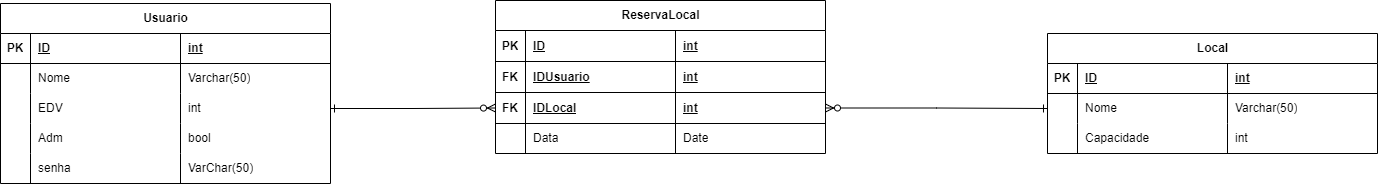

The diagram above was exported from draw.io. Its source (the exported page's mxGraphModel, read from the mxfile embedded in the PNG):
<mxGraphModel dx="1834" dy="372" grid="0" gridSize="10" guides="1" tooltips="1" connect="1" arrows="1" fold="1" page="0" pageScale="1" pageWidth="827" pageHeight="1169" math="0" shadow="0">
  <root>
    <mxCell id="0" />
    <mxCell id="1" parent="0" />
    <mxCell id="MUjLjhJRcazhIHD3Tneg-6" value="Usuario" style="shape=table;startSize=30;container=1;collapsible=1;childLayout=tableLayout;fixedRows=1;rowLines=0;fontStyle=1;align=center;resizeLast=1;html=1;fillColor=default;" vertex="1" parent="1">
      <mxGeometry x="-316" y="507" width="330" height="180" as="geometry" />
    </mxCell>
    <mxCell id="MUjLjhJRcazhIHD3Tneg-7" value="" style="shape=tableRow;horizontal=0;startSize=0;swimlaneHead=0;swimlaneBody=0;fillColor=none;collapsible=0;dropTarget=0;points=[[0,0.5],[1,0.5]];portConstraint=eastwest;top=0;left=0;right=0;bottom=1;" vertex="1" parent="MUjLjhJRcazhIHD3Tneg-6">
      <mxGeometry y="30" width="330" height="30" as="geometry" />
    </mxCell>
    <mxCell id="MUjLjhJRcazhIHD3Tneg-8" value="PK" style="shape=partialRectangle;connectable=0;fillColor=none;top=0;left=0;bottom=0;right=0;fontStyle=1;overflow=hidden;whiteSpace=wrap;html=1;" vertex="1" parent="MUjLjhJRcazhIHD3Tneg-7">
      <mxGeometry width="30" height="30" as="geometry">
        <mxRectangle width="30" height="30" as="alternateBounds" />
      </mxGeometry>
    </mxCell>
    <mxCell id="MUjLjhJRcazhIHD3Tneg-9" value="ID" style="shape=partialRectangle;connectable=0;fillColor=none;top=0;left=0;bottom=0;right=0;align=left;spacingLeft=6;fontStyle=5;overflow=hidden;whiteSpace=wrap;html=1;" vertex="1" parent="MUjLjhJRcazhIHD3Tneg-7">
      <mxGeometry x="30" width="150" height="30" as="geometry">
        <mxRectangle width="150" height="30" as="alternateBounds" />
      </mxGeometry>
    </mxCell>
    <mxCell id="MUjLjhJRcazhIHD3Tneg-22" value="int" style="shape=partialRectangle;connectable=0;fillColor=none;top=0;left=0;bottom=0;right=0;align=left;spacingLeft=6;fontStyle=5;overflow=hidden;whiteSpace=wrap;html=1;" vertex="1" parent="MUjLjhJRcazhIHD3Tneg-7">
      <mxGeometry x="180" width="150" height="30" as="geometry">
        <mxRectangle width="150" height="30" as="alternateBounds" />
      </mxGeometry>
    </mxCell>
    <mxCell id="MUjLjhJRcazhIHD3Tneg-10" value="" style="shape=tableRow;horizontal=0;startSize=0;swimlaneHead=0;swimlaneBody=0;fillColor=none;collapsible=0;dropTarget=0;points=[[0,0.5],[1,0.5]];portConstraint=eastwest;top=0;left=0;right=0;bottom=0;" vertex="1" parent="MUjLjhJRcazhIHD3Tneg-6">
      <mxGeometry y="60" width="330" height="30" as="geometry" />
    </mxCell>
    <mxCell id="MUjLjhJRcazhIHD3Tneg-11" value="" style="shape=partialRectangle;connectable=0;fillColor=none;top=0;left=0;bottom=0;right=0;editable=1;overflow=hidden;whiteSpace=wrap;html=1;" vertex="1" parent="MUjLjhJRcazhIHD3Tneg-10">
      <mxGeometry width="30" height="30" as="geometry">
        <mxRectangle width="30" height="30" as="alternateBounds" />
      </mxGeometry>
    </mxCell>
    <mxCell id="MUjLjhJRcazhIHD3Tneg-12" value="Nome" style="shape=partialRectangle;connectable=0;fillColor=none;top=0;left=0;bottom=0;right=0;align=left;spacingLeft=6;overflow=hidden;whiteSpace=wrap;html=1;" vertex="1" parent="MUjLjhJRcazhIHD3Tneg-10">
      <mxGeometry x="30" width="150" height="30" as="geometry">
        <mxRectangle width="150" height="30" as="alternateBounds" />
      </mxGeometry>
    </mxCell>
    <mxCell id="MUjLjhJRcazhIHD3Tneg-23" value="Varchar(50)" style="shape=partialRectangle;connectable=0;fillColor=none;top=0;left=0;bottom=0;right=0;align=left;spacingLeft=6;overflow=hidden;whiteSpace=wrap;html=1;" vertex="1" parent="MUjLjhJRcazhIHD3Tneg-10">
      <mxGeometry x="180" width="150" height="30" as="geometry">
        <mxRectangle width="150" height="30" as="alternateBounds" />
      </mxGeometry>
    </mxCell>
    <mxCell id="MUjLjhJRcazhIHD3Tneg-13" value="" style="shape=tableRow;horizontal=0;startSize=0;swimlaneHead=0;swimlaneBody=0;fillColor=none;collapsible=0;dropTarget=0;points=[[0,0.5],[1,0.5]];portConstraint=eastwest;top=0;left=0;right=0;bottom=0;" vertex="1" parent="MUjLjhJRcazhIHD3Tneg-6">
      <mxGeometry y="90" width="330" height="30" as="geometry" />
    </mxCell>
    <mxCell id="MUjLjhJRcazhIHD3Tneg-14" value="" style="shape=partialRectangle;connectable=0;fillColor=none;top=0;left=0;bottom=0;right=0;editable=1;overflow=hidden;whiteSpace=wrap;html=1;" vertex="1" parent="MUjLjhJRcazhIHD3Tneg-13">
      <mxGeometry width="30" height="30" as="geometry">
        <mxRectangle width="30" height="30" as="alternateBounds" />
      </mxGeometry>
    </mxCell>
    <mxCell id="MUjLjhJRcazhIHD3Tneg-15" value="EDV" style="shape=partialRectangle;connectable=0;fillColor=none;top=0;left=0;bottom=0;right=0;align=left;spacingLeft=6;overflow=hidden;whiteSpace=wrap;html=1;" vertex="1" parent="MUjLjhJRcazhIHD3Tneg-13">
      <mxGeometry x="30" width="150" height="30" as="geometry">
        <mxRectangle width="150" height="30" as="alternateBounds" />
      </mxGeometry>
    </mxCell>
    <mxCell id="MUjLjhJRcazhIHD3Tneg-24" value="int" style="shape=partialRectangle;connectable=0;fillColor=none;top=0;left=0;bottom=0;right=0;align=left;spacingLeft=6;overflow=hidden;whiteSpace=wrap;html=1;" vertex="1" parent="MUjLjhJRcazhIHD3Tneg-13">
      <mxGeometry x="180" width="150" height="30" as="geometry">
        <mxRectangle width="150" height="30" as="alternateBounds" />
      </mxGeometry>
    </mxCell>
    <mxCell id="MUjLjhJRcazhIHD3Tneg-16" value="" style="shape=tableRow;horizontal=0;startSize=0;swimlaneHead=0;swimlaneBody=0;fillColor=none;collapsible=0;dropTarget=0;points=[[0,0.5],[1,0.5]];portConstraint=eastwest;top=0;left=0;right=0;bottom=0;" vertex="1" parent="MUjLjhJRcazhIHD3Tneg-6">
      <mxGeometry y="120" width="330" height="30" as="geometry" />
    </mxCell>
    <mxCell id="MUjLjhJRcazhIHD3Tneg-17" value="" style="shape=partialRectangle;connectable=0;fillColor=none;top=0;left=0;bottom=0;right=0;editable=1;overflow=hidden;whiteSpace=wrap;html=1;" vertex="1" parent="MUjLjhJRcazhIHD3Tneg-16">
      <mxGeometry width="30" height="30" as="geometry">
        <mxRectangle width="30" height="30" as="alternateBounds" />
      </mxGeometry>
    </mxCell>
    <mxCell id="MUjLjhJRcazhIHD3Tneg-18" value="Adm" style="shape=partialRectangle;connectable=0;fillColor=none;top=0;left=0;bottom=0;right=0;align=left;spacingLeft=6;overflow=hidden;whiteSpace=wrap;html=1;" vertex="1" parent="MUjLjhJRcazhIHD3Tneg-16">
      <mxGeometry x="30" width="150" height="30" as="geometry">
        <mxRectangle width="150" height="30" as="alternateBounds" />
      </mxGeometry>
    </mxCell>
    <mxCell id="MUjLjhJRcazhIHD3Tneg-25" value="bool" style="shape=partialRectangle;connectable=0;fillColor=none;top=0;left=0;bottom=0;right=0;align=left;spacingLeft=6;overflow=hidden;whiteSpace=wrap;html=1;" vertex="1" parent="MUjLjhJRcazhIHD3Tneg-16">
      <mxGeometry x="180" width="150" height="30" as="geometry">
        <mxRectangle width="150" height="30" as="alternateBounds" />
      </mxGeometry>
    </mxCell>
    <mxCell id="MUjLjhJRcazhIHD3Tneg-74" style="shape=tableRow;horizontal=0;startSize=0;swimlaneHead=0;swimlaneBody=0;fillColor=none;collapsible=0;dropTarget=0;points=[[0,0.5],[1,0.5]];portConstraint=eastwest;top=0;left=0;right=0;bottom=0;" vertex="1" parent="MUjLjhJRcazhIHD3Tneg-6">
      <mxGeometry y="150" width="330" height="30" as="geometry" />
    </mxCell>
    <mxCell id="MUjLjhJRcazhIHD3Tneg-75" style="shape=partialRectangle;connectable=0;fillColor=none;top=0;left=0;bottom=0;right=0;editable=1;overflow=hidden;whiteSpace=wrap;html=1;" vertex="1" parent="MUjLjhJRcazhIHD3Tneg-74">
      <mxGeometry width="30" height="30" as="geometry">
        <mxRectangle width="30" height="30" as="alternateBounds" />
      </mxGeometry>
    </mxCell>
    <mxCell id="MUjLjhJRcazhIHD3Tneg-76" value="senha" style="shape=partialRectangle;connectable=0;fillColor=none;top=0;left=0;bottom=0;right=0;align=left;spacingLeft=6;overflow=hidden;whiteSpace=wrap;html=1;" vertex="1" parent="MUjLjhJRcazhIHD3Tneg-74">
      <mxGeometry x="30" width="150" height="30" as="geometry">
        <mxRectangle width="150" height="30" as="alternateBounds" />
      </mxGeometry>
    </mxCell>
    <mxCell id="MUjLjhJRcazhIHD3Tneg-77" value="VarChar(50)" style="shape=partialRectangle;connectable=0;fillColor=none;top=0;left=0;bottom=0;right=0;align=left;spacingLeft=6;overflow=hidden;whiteSpace=wrap;html=1;" vertex="1" parent="MUjLjhJRcazhIHD3Tneg-74">
      <mxGeometry x="180" width="150" height="30" as="geometry">
        <mxRectangle width="150" height="30" as="alternateBounds" />
      </mxGeometry>
    </mxCell>
    <mxCell id="MUjLjhJRcazhIHD3Tneg-27" value="Local" style="shape=table;startSize=30;container=1;collapsible=1;childLayout=tableLayout;fixedRows=1;rowLines=0;fontStyle=1;align=center;resizeLast=1;html=1;" vertex="1" parent="1">
      <mxGeometry x="731" y="537" width="330" height="120" as="geometry" />
    </mxCell>
    <mxCell id="MUjLjhJRcazhIHD3Tneg-28" value="" style="shape=tableRow;horizontal=0;startSize=0;swimlaneHead=0;swimlaneBody=0;fillColor=none;collapsible=0;dropTarget=0;points=[[0,0.5],[1,0.5]];portConstraint=eastwest;top=0;left=0;right=0;bottom=1;" vertex="1" parent="MUjLjhJRcazhIHD3Tneg-27">
      <mxGeometry y="30" width="330" height="30" as="geometry" />
    </mxCell>
    <mxCell id="MUjLjhJRcazhIHD3Tneg-29" value="PK" style="shape=partialRectangle;connectable=0;fillColor=none;top=0;left=0;bottom=0;right=0;fontStyle=1;overflow=hidden;whiteSpace=wrap;html=1;" vertex="1" parent="MUjLjhJRcazhIHD3Tneg-28">
      <mxGeometry width="30" height="30" as="geometry">
        <mxRectangle width="30" height="30" as="alternateBounds" />
      </mxGeometry>
    </mxCell>
    <mxCell id="MUjLjhJRcazhIHD3Tneg-30" value="ID" style="shape=partialRectangle;connectable=0;fillColor=none;top=0;left=0;bottom=0;right=0;align=left;spacingLeft=6;fontStyle=5;overflow=hidden;whiteSpace=wrap;html=1;" vertex="1" parent="MUjLjhJRcazhIHD3Tneg-28">
      <mxGeometry x="30" width="150" height="30" as="geometry">
        <mxRectangle width="150" height="30" as="alternateBounds" />
      </mxGeometry>
    </mxCell>
    <mxCell id="MUjLjhJRcazhIHD3Tneg-40" value="int&lt;span style=&quot;white-space: pre;&quot;&gt;&#09;&lt;/span&gt;" style="shape=partialRectangle;connectable=0;fillColor=none;top=0;left=0;bottom=0;right=0;align=left;spacingLeft=6;fontStyle=5;overflow=hidden;whiteSpace=wrap;html=1;" vertex="1" parent="MUjLjhJRcazhIHD3Tneg-28">
      <mxGeometry x="180" width="150" height="30" as="geometry">
        <mxRectangle width="150" height="30" as="alternateBounds" />
      </mxGeometry>
    </mxCell>
    <mxCell id="MUjLjhJRcazhIHD3Tneg-31" value="" style="shape=tableRow;horizontal=0;startSize=0;swimlaneHead=0;swimlaneBody=0;fillColor=none;collapsible=0;dropTarget=0;points=[[0,0.5],[1,0.5]];portConstraint=eastwest;top=0;left=0;right=0;bottom=0;" vertex="1" parent="MUjLjhJRcazhIHD3Tneg-27">
      <mxGeometry y="60" width="330" height="30" as="geometry" />
    </mxCell>
    <mxCell id="MUjLjhJRcazhIHD3Tneg-32" value="" style="shape=partialRectangle;connectable=0;fillColor=none;top=0;left=0;bottom=0;right=0;editable=1;overflow=hidden;whiteSpace=wrap;html=1;" vertex="1" parent="MUjLjhJRcazhIHD3Tneg-31">
      <mxGeometry width="30" height="30" as="geometry">
        <mxRectangle width="30" height="30" as="alternateBounds" />
      </mxGeometry>
    </mxCell>
    <mxCell id="MUjLjhJRcazhIHD3Tneg-33" value="Nome" style="shape=partialRectangle;connectable=0;fillColor=none;top=0;left=0;bottom=0;right=0;align=left;spacingLeft=6;overflow=hidden;whiteSpace=wrap;html=1;" vertex="1" parent="MUjLjhJRcazhIHD3Tneg-31">
      <mxGeometry x="30" width="150" height="30" as="geometry">
        <mxRectangle width="150" height="30" as="alternateBounds" />
      </mxGeometry>
    </mxCell>
    <mxCell id="MUjLjhJRcazhIHD3Tneg-41" value="Varchar(50)" style="shape=partialRectangle;connectable=0;fillColor=none;top=0;left=0;bottom=0;right=0;align=left;spacingLeft=6;overflow=hidden;whiteSpace=wrap;html=1;" vertex="1" parent="MUjLjhJRcazhIHD3Tneg-31">
      <mxGeometry x="180" width="150" height="30" as="geometry">
        <mxRectangle width="150" height="30" as="alternateBounds" />
      </mxGeometry>
    </mxCell>
    <mxCell id="MUjLjhJRcazhIHD3Tneg-34" value="" style="shape=tableRow;horizontal=0;startSize=0;swimlaneHead=0;swimlaneBody=0;fillColor=none;collapsible=0;dropTarget=0;points=[[0,0.5],[1,0.5]];portConstraint=eastwest;top=0;left=0;right=0;bottom=0;" vertex="1" parent="MUjLjhJRcazhIHD3Tneg-27">
      <mxGeometry y="90" width="330" height="30" as="geometry" />
    </mxCell>
    <mxCell id="MUjLjhJRcazhIHD3Tneg-35" value="" style="shape=partialRectangle;connectable=0;fillColor=none;top=0;left=0;bottom=0;right=0;editable=1;overflow=hidden;whiteSpace=wrap;html=1;" vertex="1" parent="MUjLjhJRcazhIHD3Tneg-34">
      <mxGeometry width="30" height="30" as="geometry">
        <mxRectangle width="30" height="30" as="alternateBounds" />
      </mxGeometry>
    </mxCell>
    <mxCell id="MUjLjhJRcazhIHD3Tneg-36" value="Capacidade" style="shape=partialRectangle;connectable=0;fillColor=none;top=0;left=0;bottom=0;right=0;align=left;spacingLeft=6;overflow=hidden;whiteSpace=wrap;html=1;" vertex="1" parent="MUjLjhJRcazhIHD3Tneg-34">
      <mxGeometry x="30" width="150" height="30" as="geometry">
        <mxRectangle width="150" height="30" as="alternateBounds" />
      </mxGeometry>
    </mxCell>
    <mxCell id="MUjLjhJRcazhIHD3Tneg-42" value="int" style="shape=partialRectangle;connectable=0;fillColor=none;top=0;left=0;bottom=0;right=0;align=left;spacingLeft=6;overflow=hidden;whiteSpace=wrap;html=1;" vertex="1" parent="MUjLjhJRcazhIHD3Tneg-34">
      <mxGeometry x="180" width="150" height="30" as="geometry">
        <mxRectangle width="150" height="30" as="alternateBounds" />
      </mxGeometry>
    </mxCell>
    <mxCell id="MUjLjhJRcazhIHD3Tneg-43" value="ReservaLocal" style="shape=table;startSize=30;container=1;collapsible=1;childLayout=tableLayout;fixedRows=1;rowLines=0;fontStyle=1;align=center;resizeLast=1;html=1;" vertex="1" parent="1">
      <mxGeometry x="179" y="504" width="330" height="153" as="geometry" />
    </mxCell>
    <mxCell id="MUjLjhJRcazhIHD3Tneg-64" style="shape=tableRow;horizontal=0;startSize=0;swimlaneHead=0;swimlaneBody=0;fillColor=none;collapsible=0;dropTarget=0;points=[[0,0.5],[1,0.5]];portConstraint=eastwest;top=0;left=0;right=0;bottom=1;" vertex="1" parent="MUjLjhJRcazhIHD3Tneg-43">
      <mxGeometry y="30" width="330" height="31" as="geometry" />
    </mxCell>
    <mxCell id="MUjLjhJRcazhIHD3Tneg-65" value="PK" style="shape=partialRectangle;connectable=0;fillColor=none;top=0;left=0;bottom=0;right=0;fontStyle=1;overflow=hidden;whiteSpace=wrap;html=1;" vertex="1" parent="MUjLjhJRcazhIHD3Tneg-64">
      <mxGeometry width="30" height="31" as="geometry">
        <mxRectangle width="30" height="31" as="alternateBounds" />
      </mxGeometry>
    </mxCell>
    <mxCell id="MUjLjhJRcazhIHD3Tneg-66" value="ID" style="shape=partialRectangle;connectable=0;fillColor=none;top=0;left=0;bottom=0;right=0;align=left;spacingLeft=6;fontStyle=5;overflow=hidden;whiteSpace=wrap;html=1;" vertex="1" parent="MUjLjhJRcazhIHD3Tneg-64">
      <mxGeometry x="30" width="150" height="31" as="geometry">
        <mxRectangle width="150" height="31" as="alternateBounds" />
      </mxGeometry>
    </mxCell>
    <mxCell id="MUjLjhJRcazhIHD3Tneg-67" value="int" style="shape=partialRectangle;connectable=0;fillColor=none;top=0;left=0;bottom=0;right=0;align=left;spacingLeft=6;fontStyle=5;overflow=hidden;whiteSpace=wrap;html=1;" vertex="1" parent="MUjLjhJRcazhIHD3Tneg-64">
      <mxGeometry x="180" width="150" height="31" as="geometry">
        <mxRectangle width="150" height="31" as="alternateBounds" />
      </mxGeometry>
    </mxCell>
    <mxCell id="MUjLjhJRcazhIHD3Tneg-60" style="shape=tableRow;horizontal=0;startSize=0;swimlaneHead=0;swimlaneBody=0;fillColor=none;collapsible=0;dropTarget=0;points=[[0,0.5],[1,0.5]];portConstraint=eastwest;top=0;left=0;right=0;bottom=1;" vertex="1" parent="MUjLjhJRcazhIHD3Tneg-43">
      <mxGeometry y="61" width="330" height="31" as="geometry" />
    </mxCell>
    <mxCell id="MUjLjhJRcazhIHD3Tneg-61" value="FK" style="shape=partialRectangle;connectable=0;fillColor=none;top=0;left=0;bottom=0;right=0;fontStyle=1;overflow=hidden;whiteSpace=wrap;html=1;" vertex="1" parent="MUjLjhJRcazhIHD3Tneg-60">
      <mxGeometry width="30" height="31" as="geometry">
        <mxRectangle width="30" height="31" as="alternateBounds" />
      </mxGeometry>
    </mxCell>
    <mxCell id="MUjLjhJRcazhIHD3Tneg-62" value="IDUsuario" style="shape=partialRectangle;connectable=0;fillColor=none;top=0;left=0;bottom=0;right=0;align=left;spacingLeft=6;fontStyle=5;overflow=hidden;whiteSpace=wrap;html=1;" vertex="1" parent="MUjLjhJRcazhIHD3Tneg-60">
      <mxGeometry x="30" width="150" height="31" as="geometry">
        <mxRectangle width="150" height="31" as="alternateBounds" />
      </mxGeometry>
    </mxCell>
    <mxCell id="MUjLjhJRcazhIHD3Tneg-63" value="int" style="shape=partialRectangle;connectable=0;fillColor=none;top=0;left=0;bottom=0;right=0;align=left;spacingLeft=6;fontStyle=5;overflow=hidden;whiteSpace=wrap;html=1;" vertex="1" parent="MUjLjhJRcazhIHD3Tneg-60">
      <mxGeometry x="180" width="150" height="31" as="geometry">
        <mxRectangle width="150" height="31" as="alternateBounds" />
      </mxGeometry>
    </mxCell>
    <mxCell id="MUjLjhJRcazhIHD3Tneg-44" value="" style="shape=tableRow;horizontal=0;startSize=0;swimlaneHead=0;swimlaneBody=0;fillColor=none;collapsible=0;dropTarget=0;points=[[0,0.5],[1,0.5]];portConstraint=eastwest;top=0;left=0;right=0;bottom=1;" vertex="1" parent="MUjLjhJRcazhIHD3Tneg-43">
      <mxGeometry y="92" width="330" height="31" as="geometry" />
    </mxCell>
    <mxCell id="MUjLjhJRcazhIHD3Tneg-45" value="FK" style="shape=partialRectangle;connectable=0;fillColor=none;top=0;left=0;bottom=0;right=0;fontStyle=1;overflow=hidden;whiteSpace=wrap;html=1;" vertex="1" parent="MUjLjhJRcazhIHD3Tneg-44">
      <mxGeometry width="30" height="31" as="geometry">
        <mxRectangle width="30" height="31" as="alternateBounds" />
      </mxGeometry>
    </mxCell>
    <mxCell id="MUjLjhJRcazhIHD3Tneg-46" value="IDLocal" style="shape=partialRectangle;connectable=0;fillColor=none;top=0;left=0;bottom=0;right=0;align=left;spacingLeft=6;fontStyle=5;overflow=hidden;whiteSpace=wrap;html=1;" vertex="1" parent="MUjLjhJRcazhIHD3Tneg-44">
      <mxGeometry x="30" width="150" height="31" as="geometry">
        <mxRectangle width="150" height="31" as="alternateBounds" />
      </mxGeometry>
    </mxCell>
    <mxCell id="MUjLjhJRcazhIHD3Tneg-56" value="int" style="shape=partialRectangle;connectable=0;fillColor=none;top=0;left=0;bottom=0;right=0;align=left;spacingLeft=6;fontStyle=5;overflow=hidden;whiteSpace=wrap;html=1;" vertex="1" parent="MUjLjhJRcazhIHD3Tneg-44">
      <mxGeometry x="180" width="150" height="31" as="geometry">
        <mxRectangle width="150" height="31" as="alternateBounds" />
      </mxGeometry>
    </mxCell>
    <mxCell id="MUjLjhJRcazhIHD3Tneg-47" value="" style="shape=tableRow;horizontal=0;startSize=0;swimlaneHead=0;swimlaneBody=0;fillColor=none;collapsible=0;dropTarget=0;points=[[0,0.5],[1,0.5]];portConstraint=eastwest;top=0;left=0;right=0;bottom=0;" vertex="1" parent="MUjLjhJRcazhIHD3Tneg-43">
      <mxGeometry y="123" width="330" height="30" as="geometry" />
    </mxCell>
    <mxCell id="MUjLjhJRcazhIHD3Tneg-48" value="" style="shape=partialRectangle;connectable=0;fillColor=none;top=0;left=0;bottom=0;right=0;editable=1;overflow=hidden;whiteSpace=wrap;html=1;" vertex="1" parent="MUjLjhJRcazhIHD3Tneg-47">
      <mxGeometry width="30" height="30" as="geometry">
        <mxRectangle width="30" height="30" as="alternateBounds" />
      </mxGeometry>
    </mxCell>
    <mxCell id="MUjLjhJRcazhIHD3Tneg-49" value="Data" style="shape=partialRectangle;connectable=0;fillColor=none;top=0;left=0;bottom=0;right=0;align=left;spacingLeft=6;overflow=hidden;whiteSpace=wrap;html=1;" vertex="1" parent="MUjLjhJRcazhIHD3Tneg-47">
      <mxGeometry x="30" width="150" height="30" as="geometry">
        <mxRectangle width="150" height="30" as="alternateBounds" />
      </mxGeometry>
    </mxCell>
    <mxCell id="MUjLjhJRcazhIHD3Tneg-57" value="Date" style="shape=partialRectangle;connectable=0;fillColor=none;top=0;left=0;bottom=0;right=0;align=left;spacingLeft=6;overflow=hidden;whiteSpace=wrap;html=1;" vertex="1" parent="MUjLjhJRcazhIHD3Tneg-47">
      <mxGeometry x="180" width="150" height="30" as="geometry">
        <mxRectangle width="150" height="30" as="alternateBounds" />
      </mxGeometry>
    </mxCell>
    <mxCell id="MUjLjhJRcazhIHD3Tneg-72" style="edgeStyle=orthogonalEdgeStyle;rounded=0;orthogonalLoop=1;jettySize=auto;html=1;entryX=0;entryY=0.5;entryDx=0;entryDy=0;endArrow=ERzeroToMany;endFill=0;startArrow=ERone;startFill=0;" edge="1" parent="1" source="MUjLjhJRcazhIHD3Tneg-13" target="MUjLjhJRcazhIHD3Tneg-44">
      <mxGeometry relative="1" as="geometry" />
    </mxCell>
    <mxCell id="MUjLjhJRcazhIHD3Tneg-73" style="edgeStyle=orthogonalEdgeStyle;rounded=0;orthogonalLoop=1;jettySize=auto;html=1;entryX=0;entryY=0.5;entryDx=0;entryDy=0;endArrow=ERone;endFill=0;startArrow=ERzeroToMany;startFill=0;" edge="1" parent="1" source="MUjLjhJRcazhIHD3Tneg-44" target="MUjLjhJRcazhIHD3Tneg-31">
      <mxGeometry relative="1" as="geometry" />
    </mxCell>
  </root>
</mxGraphModel>